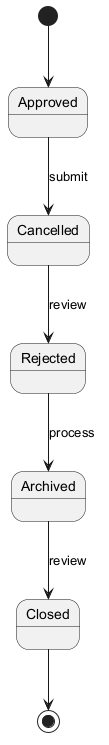

The diagram above was rendered by PlantUML. Its source (embedded in the PNG):
@startuml
skinparam backgroundColor #FFFFFF
skinparam classBackgroundColor #F1F8E9
skinparam classBorderColor #33691E
[*] --> Approved
Approved --> Cancelled : submit
Cancelled --> Rejected : review
Rejected --> Archived : process
Archived --> Closed : review
Closed --> [*]
@enduml